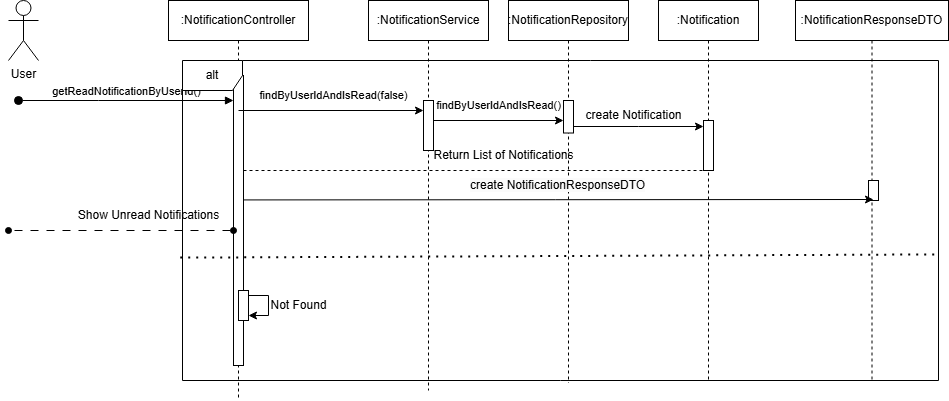

The diagram above was exported from draw.io. Its source (the exported page's mxGraphModel, read from the mxfile embedded in the PNG):
<mxGraphModel dx="1434" dy="696" grid="1" gridSize="10" guides="1" tooltips="1" connect="1" arrows="1" fold="1" page="1" pageScale="1" pageWidth="827" pageHeight="1169" math="0" shadow="0">
  <root>
    <mxCell id="0" />
    <mxCell id="1" parent="0" />
    <mxCell id="duXz44I37mofl-ARC-ZX-1" value=":NotificationController" style="shape=umlLifeline;perimeter=lifelinePerimeter;whiteSpace=wrap;html=1;container=0;dropTarget=0;collapsible=0;recursiveResize=0;outlineConnect=0;portConstraint=eastwest;newEdgeStyle={&quot;edgeStyle&quot;:&quot;elbowEdgeStyle&quot;,&quot;elbow&quot;:&quot;vertical&quot;,&quot;curved&quot;:0,&quot;rounded&quot;:0};" vertex="1" parent="1">
      <mxGeometry x="200" y="20" width="140" height="400" as="geometry" />
    </mxCell>
    <mxCell id="duXz44I37mofl-ARC-ZX-2" value="" style="html=1;points=[];perimeter=orthogonalPerimeter;outlineConnect=0;targetShapes=umlLifeline;portConstraint=eastwest;newEdgeStyle={&quot;edgeStyle&quot;:&quot;elbowEdgeStyle&quot;,&quot;elbow&quot;:&quot;vertical&quot;,&quot;curved&quot;:0,&quot;rounded&quot;:0};" vertex="1" parent="duXz44I37mofl-ARC-ZX-1">
      <mxGeometry x="65" y="75" width="10" height="290" as="geometry" />
    </mxCell>
    <mxCell id="duXz44I37mofl-ARC-ZX-3" value="&lt;span style=&quot;color: rgba(0, 0, 0, 0); font-family: monospace; font-size: 0px; text-align: start;&quot;&gt;%3CmxGraphModel%3E%3Croot%3E%3CmxCell%20id%3D%220%22%2F%3E%3CmxCell%20id%3D%221%22%20parent%3D%220%22%2F%3E%3CmxCell%20id%3D%222%22%20value%3D%22%3AHotel%22%20style%3D%22shape%3DumlLifeline%3Bperimeter%3DlifelinePerimeter%3BwhiteSpace%3Dwrap%3Bhtml%3D1%3Bcontainer%3D0%3BdropTarget%3D0%3Bcollapsible%3D0%3BrecursiveResize%3D0%3BoutlineConnect%3D0%3BportConstraint%3Deastwest%3BnewEdgeStyle%3D%7B%26quot%3BedgeStyle%26quot%3B%3A%26quot%3BelbowEdgeStyle%26quot%3B%2C%26quot%3Belbow%26quot%3B%3A%26quot%3Bvertical%26quot%3B%2C%26quot%3Bcurved%26quot%3B%3A0%2C%26quot%3Brounded%26quot%3B%3A0%7D%3B%22%20vertex%3D%221%22%20parent%3D%221%22%3E%3CmxGeometry%20x%3D%22620%22%20y%3D%2220%22%20width%3D%22100%22%20height%3D%22300%22%20as%3D%22geometry%22%2F%3E%3C%2FmxCell%3E%3CmxCell%20id%3D%223%22%20value%3D%22%22%20style%3D%22html%3D1%3Bpoints%3D%5B%5D%3Bperimeter%3DorthogonalPerimeter%3BoutlineConnect%3D0%3BtargetShapes%3DumlLifeline%3BportConstraint%3Deastwest%3BnewEdgeStyle%3D%7B%26quot%3BedgeStyle%26quot%3B%3A%26quot%3BelbowEdgeStyle%26quot%3B%2C%26quot%3Belbow%26quot%3B%3A%26quot%3Bvertical%26quot%3B%2C%26quot%3Bcurved%26quot%3B%3A0%2C%26quot%3Brounded%26quot%3B%3A0%7D%3B%22%20vertex%3D%221%22%20parent%3D%222%22%3E%3CmxGeometry%20x%3D%2245%22%20y%3D%22110%22%20width%3D%2210%22%20height%3D%2240%22%20as%3D%22geometry%22%2F%3E%3C%2FmxCell%3E%3C%2Froot%3E%3C%2FmxGraphModel%3E&lt;/span&gt;" style="html=1;points=[];perimeter=orthogonalPerimeter;outlineConnect=0;targetShapes=umlLifeline;portConstraint=eastwest;newEdgeStyle={&quot;edgeStyle&quot;:&quot;elbowEdgeStyle&quot;,&quot;elbow&quot;:&quot;vertical&quot;,&quot;curved&quot;:0,&quot;rounded&quot;:0};" vertex="1" parent="duXz44I37mofl-ARC-ZX-1">
      <mxGeometry x="70" y="290" width="10" height="30" as="geometry" />
    </mxCell>
    <mxCell id="duXz44I37mofl-ARC-ZX-4" value="" style="endArrow=classic;html=1;rounded=0;" edge="1" parent="duXz44I37mofl-ARC-ZX-1" source="duXz44I37mofl-ARC-ZX-3" target="duXz44I37mofl-ARC-ZX-3">
      <mxGeometry width="50" height="50" relative="1" as="geometry">
        <mxPoint x="320" y="220" as="sourcePoint" />
        <mxPoint x="370" y="170" as="targetPoint" />
      </mxGeometry>
    </mxCell>
    <mxCell id="duXz44I37mofl-ARC-ZX-5" value=":NotificationService" style="shape=umlLifeline;perimeter=lifelinePerimeter;whiteSpace=wrap;html=1;container=0;dropTarget=0;collapsible=0;recursiveResize=0;outlineConnect=0;portConstraint=eastwest;newEdgeStyle={&quot;edgeStyle&quot;:&quot;elbowEdgeStyle&quot;,&quot;elbow&quot;:&quot;vertical&quot;,&quot;curved&quot;:0,&quot;rounded&quot;:0};" vertex="1" parent="1">
      <mxGeometry x="400" y="20" width="120" height="390" as="geometry" />
    </mxCell>
    <mxCell id="duXz44I37mofl-ARC-ZX-6" value="User" style="shape=umlActor;verticalLabelPosition=bottom;verticalAlign=top;html=1;outlineConnect=0;" vertex="1" parent="1">
      <mxGeometry x="40" y="20" width="30" height="60" as="geometry" />
    </mxCell>
    <mxCell id="duXz44I37mofl-ARC-ZX-7" value=":NotificationRepository" style="shape=umlLifeline;perimeter=lifelinePerimeter;whiteSpace=wrap;html=1;container=0;dropTarget=0;collapsible=0;recursiveResize=0;outlineConnect=0;portConstraint=eastwest;newEdgeStyle={&quot;edgeStyle&quot;:&quot;elbowEdgeStyle&quot;,&quot;elbow&quot;:&quot;vertical&quot;,&quot;curved&quot;:0,&quot;rounded&quot;:0};" vertex="1" parent="1">
      <mxGeometry x="540" y="20" width="120" height="382.5" as="geometry" />
    </mxCell>
    <mxCell id="duXz44I37mofl-ARC-ZX-8" value="&lt;span style=&quot;color: rgba(0, 0, 0, 0); font-family: monospace; font-size: 0px; text-align: start;&quot;&gt;%3CmxGraphModel%3E%3Croot%3E%3CmxCell%20id%3D%220%22%2F%3E%3CmxCell%20id%3D%221%22%20parent%3D%220%22%2F%3E%3CmxCell%20id%3D%222%22%20value%3D%22%3AHotel%22%20style%3D%22shape%3DumlLifeline%3Bperimeter%3DlifelinePerimeter%3BwhiteSpace%3Dwrap%3Bhtml%3D1%3Bcontainer%3D0%3BdropTarget%3D0%3Bcollapsible%3D0%3BrecursiveResize%3D0%3BoutlineConnect%3D0%3BportConstraint%3Deastwest%3BnewEdgeStyle%3D%7B%26quot%3BedgeStyle%26quot%3B%3A%26quot%3BelbowEdgeStyle%26quot%3B%2C%26quot%3Belbow%26quot%3B%3A%26quot%3Bvertical%26quot%3B%2C%26quot%3Bcurved%26quot%3B%3A0%2C%26quot%3Brounded%26quot%3B%3A0%7D%3B%22%20vertex%3D%221%22%20parent%3D%221%22%3E%3CmxGeometry%20x%3D%22620%22%20y%3D%2220%22%20width%3D%22100%22%20height%3D%22300%22%20as%3D%22geometry%22%2F%3E%3C%2FmxCell%3E%3CmxCell%20id%3D%223%22%20value%3D%22%22%20style%3D%22html%3D1%3Bpoints%3D%5B%5D%3Bperimeter%3DorthogonalPerimeter%3BoutlineConnect%3D0%3BtargetShapes%3DumlLifeline%3BportConstraint%3Deastwest%3BnewEdgeStyle%3D%7B%26quot%3BedgeStyle%26quot%3B%3A%26quot%3BelbowEdgeStyle%26quot%3B%2C%26quot%3Belbow%26quot%3B%3A%26quot%3Bvertical%26quot%3B%2C%26quot%3Bcurved%26quot%3B%3A0%2C%26quot%3Brounded%26quot%3B%3A0%7D%3B%22%20vertex%3D%221%22%20parent%3D%222%22%3E%3CmxGeometry%20x%3D%2245%22%20y%3D%22110%22%20width%3D%2210%22%20height%3D%2240%22%20as%3D%22geometry%22%2F%3E%3C%2FmxCell%3E%3C%2Froot%3E%3C%2FmxGraphModel%3E&lt;/span&gt;" style="html=1;points=[];perimeter=orthogonalPerimeter;outlineConnect=0;targetShapes=umlLifeline;portConstraint=eastwest;newEdgeStyle={&quot;edgeStyle&quot;:&quot;elbowEdgeStyle&quot;,&quot;elbow&quot;:&quot;vertical&quot;,&quot;curved&quot;:0,&quot;rounded&quot;:0};" vertex="1" parent="duXz44I37mofl-ARC-ZX-7">
      <mxGeometry x="55" y="100" width="10" height="32.5" as="geometry" />
    </mxCell>
    <mxCell id="duXz44I37mofl-ARC-ZX-9" value=":Notification" style="shape=umlLifeline;perimeter=lifelinePerimeter;whiteSpace=wrap;html=1;container=0;dropTarget=0;collapsible=0;recursiveResize=0;outlineConnect=0;portConstraint=eastwest;newEdgeStyle={&quot;edgeStyle&quot;:&quot;elbowEdgeStyle&quot;,&quot;elbow&quot;:&quot;vertical&quot;,&quot;curved&quot;:0,&quot;rounded&quot;:0};" vertex="1" parent="1">
      <mxGeometry x="690" y="20" width="100" height="380" as="geometry" />
    </mxCell>
    <mxCell id="duXz44I37mofl-ARC-ZX-10" value="getReadNotificationByUserId()" style="html=1;verticalAlign=bottom;startArrow=oval;endArrow=block;startSize=8;edgeStyle=elbowEdgeStyle;elbow=vertical;curved=0;rounded=0;" edge="1" parent="1" target="duXz44I37mofl-ARC-ZX-2">
      <mxGeometry relative="1" as="geometry">
        <mxPoint x="50" y="120" as="sourcePoint" />
        <mxPoint x="195" y="130" as="targetPoint" />
        <Array as="points">
          <mxPoint x="130" y="120" />
          <mxPoint x="180" y="110" />
        </Array>
      </mxGeometry>
    </mxCell>
    <mxCell id="duXz44I37mofl-ARC-ZX-11" value="alt" style="shape=umlFrame;whiteSpace=wrap;html=1;pointerEvents=0;" vertex="1" parent="1">
      <mxGeometry x="214" y="80" width="756" height="320" as="geometry" />
    </mxCell>
    <mxCell id="duXz44I37mofl-ARC-ZX-12" value="" style="endArrow=none;dashed=1;html=1;dashPattern=1 3;strokeWidth=2;rounded=0;exitX=-0.003;exitY=0.616;exitDx=0;exitDy=0;exitPerimeter=0;entryX=1.001;entryY=0.606;entryDx=0;entryDy=0;entryPerimeter=0;" edge="1" parent="1" source="duXz44I37mofl-ARC-ZX-11" target="duXz44I37mofl-ARC-ZX-11">
      <mxGeometry width="50" height="50" relative="1" as="geometry">
        <mxPoint x="510" y="240" as="sourcePoint" />
        <mxPoint x="560" y="190" as="targetPoint" />
      </mxGeometry>
    </mxCell>
    <mxCell id="duXz44I37mofl-ARC-ZX-13" value="Not Found" style="text;html=1;align=center;verticalAlign=middle;resizable=0;points=[];autosize=1;strokeColor=none;fillColor=none;" vertex="1" parent="1">
      <mxGeometry x="290" y="310" width="80" height="30" as="geometry" />
    </mxCell>
    <mxCell id="duXz44I37mofl-ARC-ZX-14" value="" style="endArrow=oval;html=1;rounded=0;startArrow=oval;startFill=1;endFill=1;dashed=1;dashPattern=8 8;" edge="1" parent="1" source="duXz44I37mofl-ARC-ZX-2">
      <mxGeometry width="50" height="50" relative="1" as="geometry">
        <mxPoint x="265" y="250" as="sourcePoint" />
        <mxPoint x="40" y="250" as="targetPoint" />
        <Array as="points">
          <mxPoint x="40" y="250" />
        </Array>
      </mxGeometry>
    </mxCell>
    <mxCell id="duXz44I37mofl-ARC-ZX-15" value="Show Unread Notifications" style="text;html=1;align=center;verticalAlign=middle;resizable=0;points=[];autosize=1;strokeColor=none;fillColor=none;" vertex="1" parent="1">
      <mxGeometry x="100" y="220" width="160" height="30" as="geometry" />
    </mxCell>
    <mxCell id="duXz44I37mofl-ARC-ZX-16" style="edgeStyle=elbowEdgeStyle;rounded=0;orthogonalLoop=1;jettySize=auto;html=1;elbow=vertical;curved=0;" edge="1" parent="1" target="duXz44I37mofl-ARC-ZX-8">
      <mxGeometry relative="1" as="geometry">
        <mxPoint x="454.9999999999998" y="140.00172413793103" as="sourcePoint" />
        <mxPoint x="604.9999999999998" y="140.00172413793103" as="targetPoint" />
      </mxGeometry>
    </mxCell>
    <mxCell id="duXz44I37mofl-ARC-ZX-17" value="&lt;span style=&quot;color: rgba(0, 0, 0, 0); font-family: monospace; font-size: 0px; text-align: start;&quot;&gt;%3CmxGraphModel%3E%3Croot%3E%3CmxCell%20id%3D%220%22%2F%3E%3CmxCell%20id%3D%221%22%20parent%3D%220%22%2F%3E%3CmxCell%20id%3D%222%22%20value%3D%22%3AHotel%22%20style%3D%22shape%3DumlLifeline%3Bperimeter%3DlifelinePerimeter%3BwhiteSpace%3Dwrap%3Bhtml%3D1%3Bcontainer%3D0%3BdropTarget%3D0%3Bcollapsible%3D0%3BrecursiveResize%3D0%3BoutlineConnect%3D0%3BportConstraint%3Deastwest%3BnewEdgeStyle%3D%7B%26quot%3BedgeStyle%26quot%3B%3A%26quot%3BelbowEdgeStyle%26quot%3B%2C%26quot%3Belbow%26quot%3B%3A%26quot%3Bvertical%26quot%3B%2C%26quot%3Bcurved%26quot%3B%3A0%2C%26quot%3Brounded%26quot%3B%3A0%7D%3B%22%20vertex%3D%221%22%20parent%3D%221%22%3E%3CmxGeometry%20x%3D%22620%22%20y%3D%2220%22%20width%3D%22100%22%20height%3D%22300%22%20as%3D%22geometry%22%2F%3E%3C%2FmxCell%3E%3CmxCell%20id%3D%223%22%20value%3D%22%22%20style%3D%22html%3D1%3Bpoints%3D%5B%5D%3Bperimeter%3DorthogonalPerimeter%3BoutlineConnect%3D0%3BtargetShapes%3DumlLifeline%3BportConstraint%3Deastwest%3BnewEdgeStyle%3D%7B%26quot%3BedgeStyle%26quot%3B%3A%26quot%3BelbowEdgeStyle%26quot%3B%2C%26quot%3Belbow%26quot%3B%3A%26quot%3Bvertical%26quot%3B%2C%26quot%3Bcurved%26quot%3B%3A0%2C%26quot%3Brounded%26quot%3B%3A0%7D%3B%22%20vertex%3D%221%22%20parent%3D%222%22%3E%3CmxGeometry%20x%3D%2245%22%20y%3D%22110%22%20width%3D%2210%22%20height%3D%2240%22%20as%3D%22geometry%22%2F%3E%3C%2FmxCell%3E%3C%2Froot%3E%3C%2FmxGraphModel%3E&lt;/span&gt;" style="html=1;points=[];perimeter=orthogonalPerimeter;outlineConnect=0;targetShapes=umlLifeline;portConstraint=eastwest;newEdgeStyle={&quot;edgeStyle&quot;:&quot;elbowEdgeStyle&quot;,&quot;elbow&quot;:&quot;vertical&quot;,&quot;curved&quot;:0,&quot;rounded&quot;:0};" vertex="1" parent="1">
      <mxGeometry x="455" y="120" width="10" height="50" as="geometry" />
    </mxCell>
    <mxCell id="duXz44I37mofl-ARC-ZX-18" style="edgeStyle=elbowEdgeStyle;rounded=0;orthogonalLoop=1;jettySize=auto;html=1;elbow=vertical;curved=0;" edge="1" parent="1">
      <mxGeometry relative="1" as="geometry">
        <mxPoint x="270" y="130" as="sourcePoint" />
        <mxPoint x="455" y="130" as="targetPoint" />
      </mxGeometry>
    </mxCell>
    <mxCell id="duXz44I37mofl-ARC-ZX-19" value="&lt;span style=&quot;font-size: 11px; background-color: rgb(255, 255, 255);&quot;&gt;findByUserIdAndIsRead(false)&lt;/span&gt;" style="text;html=1;align=center;verticalAlign=middle;resizable=0;points=[];autosize=1;strokeColor=none;fillColor=none;" vertex="1" parent="1">
      <mxGeometry x="280" y="100" width="170" height="30" as="geometry" />
    </mxCell>
    <mxCell id="duXz44I37mofl-ARC-ZX-20" value="&lt;span style=&quot;font-size: 11px; background-color: rgb(255, 255, 255);&quot;&gt;findByUserIdAndIsRead()&lt;/span&gt;" style="text;html=1;align=center;verticalAlign=middle;resizable=0;points=[];autosize=1;strokeColor=none;fillColor=none;" vertex="1" parent="1">
      <mxGeometry x="455" y="110" width="150" height="30" as="geometry" />
    </mxCell>
    <mxCell id="duXz44I37mofl-ARC-ZX-21" value="&lt;span style=&quot;color: rgba(0, 0, 0, 0); font-family: monospace; font-size: 0px; text-align: start;&quot;&gt;%3CmxGraphModel%3E%3Croot%3E%3CmxCell%20id%3D%220%22%2F%3E%3CmxCell%20id%3D%221%22%20parent%3D%220%22%2F%3E%3CmxCell%20id%3D%222%22%20value%3D%22%3AHotel%22%20style%3D%22shape%3DumlLifeline%3Bperimeter%3DlifelinePerimeter%3BwhiteSpace%3Dwrap%3Bhtml%3D1%3Bcontainer%3D0%3BdropTarget%3D0%3Bcollapsible%3D0%3BrecursiveResize%3D0%3BoutlineConnect%3D0%3BportConstraint%3Deastwest%3BnewEdgeStyle%3D%7B%26quot%3BedgeStyle%26quot%3B%3A%26quot%3BelbowEdgeStyle%26quot%3B%2C%26quot%3Belbow%26quot%3B%3A%26quot%3Bvertical%26quot%3B%2C%26quot%3Bcurved%26quot%3B%3A0%2C%26quot%3Brounded%26quot%3B%3A0%7D%3B%22%20vertex%3D%221%22%20parent%3D%221%22%3E%3CmxGeometry%20x%3D%22620%22%20y%3D%2220%22%20width%3D%22100%22%20height%3D%22300%22%20as%3D%22geometry%22%2F%3E%3C%2FmxCell%3E%3CmxCell%20id%3D%223%22%20value%3D%22%22%20style%3D%22html%3D1%3Bpoints%3D%5B%5D%3Bperimeter%3DorthogonalPerimeter%3BoutlineConnect%3D0%3BtargetShapes%3DumlLifeline%3BportConstraint%3Deastwest%3BnewEdgeStyle%3D%7B%26quot%3BedgeStyle%26quot%3B%3A%26quot%3BelbowEdgeStyle%26quot%3B%2C%26quot%3Belbow%26quot%3B%3A%26quot%3Bvertical%26quot%3B%2C%26quot%3Bcurved%26quot%3B%3A0%2C%26quot%3Brounded%26quot%3B%3A0%7D%3B%22%20vertex%3D%221%22%20parent%3D%222%22%3E%3CmxGeometry%20x%3D%2245%22%20y%3D%22110%22%20width%3D%2210%22%20height%3D%2240%22%20as%3D%22geometry%22%2F%3E%3C%2FmxCell%3E%3C%2Froot%3E%3C%2FmxGraphModel%3E&lt;/span&gt;" style="html=1;points=[];perimeter=orthogonalPerimeter;outlineConnect=0;targetShapes=umlLifeline;portConstraint=eastwest;newEdgeStyle={&quot;edgeStyle&quot;:&quot;elbowEdgeStyle&quot;,&quot;elbow&quot;:&quot;vertical&quot;,&quot;curved&quot;:0,&quot;rounded&quot;:0};" vertex="1" parent="1">
      <mxGeometry x="735" y="140" width="10" height="50" as="geometry" />
    </mxCell>
    <mxCell id="duXz44I37mofl-ARC-ZX-22" style="edgeStyle=elbowEdgeStyle;rounded=0;orthogonalLoop=1;jettySize=auto;html=1;elbow=vertical;curved=0;" edge="1" parent="1" source="duXz44I37mofl-ARC-ZX-8" target="duXz44I37mofl-ARC-ZX-21">
      <mxGeometry relative="1" as="geometry" />
    </mxCell>
    <mxCell id="duXz44I37mofl-ARC-ZX-23" value="create Notification" style="text;html=1;align=center;verticalAlign=middle;resizable=0;points=[];autosize=1;strokeColor=none;fillColor=none;" vertex="1" parent="1">
      <mxGeometry x="605" y="120" width="120" height="30" as="geometry" />
    </mxCell>
    <mxCell id="duXz44I37mofl-ARC-ZX-24" value="" style="endArrow=none;dashed=1;html=1;rounded=0;" edge="1" parent="1" source="duXz44I37mofl-ARC-ZX-2" target="duXz44I37mofl-ARC-ZX-21">
      <mxGeometry width="50" height="50" relative="1" as="geometry">
        <mxPoint x="300" y="300" as="sourcePoint" />
        <mxPoint x="350" y="250" as="targetPoint" />
      </mxGeometry>
    </mxCell>
    <mxCell id="duXz44I37mofl-ARC-ZX-25" value="Return List of Notifications" style="text;html=1;align=center;verticalAlign=middle;resizable=0;points=[];autosize=1;strokeColor=none;fillColor=none;" vertex="1" parent="1">
      <mxGeometry x="455" y="160" width="160" height="30" as="geometry" />
    </mxCell>
    <mxCell id="duXz44I37mofl-ARC-ZX-26" value=":NotificationResponseDTO" style="shape=umlLifeline;perimeter=lifelinePerimeter;whiteSpace=wrap;html=1;container=0;dropTarget=0;collapsible=0;recursiveResize=0;outlineConnect=0;portConstraint=eastwest;newEdgeStyle={&quot;edgeStyle&quot;:&quot;elbowEdgeStyle&quot;,&quot;elbow&quot;:&quot;vertical&quot;,&quot;curved&quot;:0,&quot;rounded&quot;:0};" vertex="1" parent="1">
      <mxGeometry x="827" y="20" width="153" height="380" as="geometry" />
    </mxCell>
    <mxCell id="duXz44I37mofl-ARC-ZX-27" value="&lt;span style=&quot;color: rgba(0, 0, 0, 0); font-family: monospace; font-size: 0px; text-align: start;&quot;&gt;%3CmxGraphModel%3E%3Croot%3E%3CmxCell%20id%3D%220%22%2F%3E%3CmxCell%20id%3D%221%22%20parent%3D%220%22%2F%3E%3CmxCell%20id%3D%222%22%20value%3D%22%3AHotel%22%20style%3D%22shape%3DumlLifeline%3Bperimeter%3DlifelinePerimeter%3BwhiteSpace%3Dwrap%3Bhtml%3D1%3Bcontainer%3D0%3BdropTarget%3D0%3Bcollapsible%3D0%3BrecursiveResize%3D0%3BoutlineConnect%3D0%3BportConstraint%3Deastwest%3BnewEdgeStyle%3D%7B%26quot%3BedgeStyle%26quot%3B%3A%26quot%3BelbowEdgeStyle%26quot%3B%2C%26quot%3Belbow%26quot%3B%3A%26quot%3Bvertical%26quot%3B%2C%26quot%3Bcurved%26quot%3B%3A0%2C%26quot%3Brounded%26quot%3B%3A0%7D%3B%22%20vertex%3D%221%22%20parent%3D%221%22%3E%3CmxGeometry%20x%3D%22620%22%20y%3D%2220%22%20width%3D%22100%22%20height%3D%22300%22%20as%3D%22geometry%22%2F%3E%3C%2FmxCell%3E%3CmxCell%20id%3D%223%22%20value%3D%22%22%20style%3D%22html%3D1%3Bpoints%3D%5B%5D%3Bperimeter%3DorthogonalPerimeter%3BoutlineConnect%3D0%3BtargetShapes%3DumlLifeline%3BportConstraint%3Deastwest%3BnewEdgeStyle%3D%7B%26quot%3BedgeStyle%26quot%3B%3A%26quot%3BelbowEdgeStyle%26quot%3B%2C%26quot%3Belbow%26quot%3B%3A%26quot%3Bvertical%26quot%3B%2C%26quot%3Bcurved%26quot%3B%3A0%2C%26quot%3Brounded%26quot%3B%3A0%7D%3B%22%20vertex%3D%221%22%20parent%3D%222%22%3E%3CmxGeometry%20x%3D%2245%22%20y%3D%22110%22%20width%3D%2210%22%20height%3D%2240%22%20as%3D%22geometry%22%2F%3E%3C%2FmxCell%3E%3C%2Froot%3E%3C%2FmxGraphModel%3E&lt;/span&gt;" style="html=1;points=[];perimeter=orthogonalPerimeter;outlineConnect=0;targetShapes=umlLifeline;portConstraint=eastwest;newEdgeStyle={&quot;edgeStyle&quot;:&quot;elbowEdgeStyle&quot;,&quot;elbow&quot;:&quot;vertical&quot;,&quot;curved&quot;:0,&quot;rounded&quot;:0};" vertex="1" parent="duXz44I37mofl-ARC-ZX-26">
      <mxGeometry x="73" y="180" width="10" height="20" as="geometry" />
    </mxCell>
    <mxCell id="duXz44I37mofl-ARC-ZX-28" style="edgeStyle=elbowEdgeStyle;rounded=0;orthogonalLoop=1;jettySize=auto;html=1;elbow=vertical;curved=0;" edge="1" parent="1">
      <mxGeometry relative="1" as="geometry">
        <mxPoint x="275" y="219.43" as="sourcePoint" />
        <mxPoint x="905" y="219.43" as="targetPoint" />
      </mxGeometry>
    </mxCell>
    <mxCell id="duXz44I37mofl-ARC-ZX-29" value="&lt;span style=&quot;color: rgb(0, 0, 0); font-family: Helvetica; font-size: 12px; font-style: normal; font-variant-ligatures: normal; font-variant-caps: normal; font-weight: 400; letter-spacing: normal; orphans: 2; text-align: center; text-indent: 0px; text-transform: none; widows: 2; word-spacing: 0px; -webkit-text-stroke-width: 0px; white-space: nowrap; background-color: rgb(251, 251, 251); text-decoration-thickness: initial; text-decoration-style: initial; text-decoration-color: initial; float: none; display: inline !important;&quot;&gt;create NotificationResponseDTO&lt;/span&gt;" style="text;whiteSpace=wrap;html=1;" vertex="1" parent="1">
      <mxGeometry x="500" y="191.25" width="130" height="40" as="geometry" />
    </mxCell>
  </root>
</mxGraphModel>